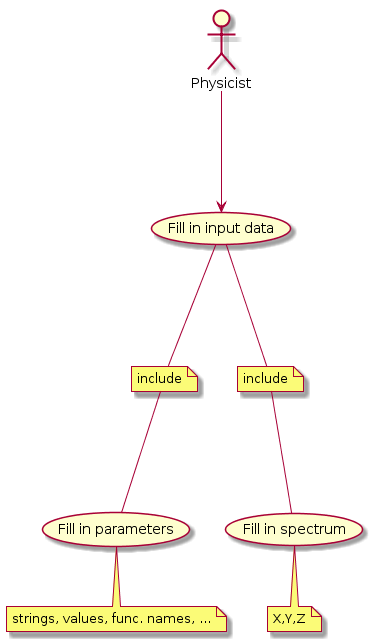

The diagram above was rendered by PlantUML. Its source (embedded in the PNG):
@startuml
:Physicist: as user
 (Fill in input data) as (input)
 (Fill in parameters) as (include1)
 (Fill in spectrum) as (include2)

 
 note "include" as N
 note "include" as N2
 note bottom of (include1): strings, values, func. names, ...
 note bottom of (include2): X,Y,Z
 

 
 user ---> (input)
 (input) --- N
 N --- (include1)
 (input) --- N2
 N2 --- (include2)
@enduml